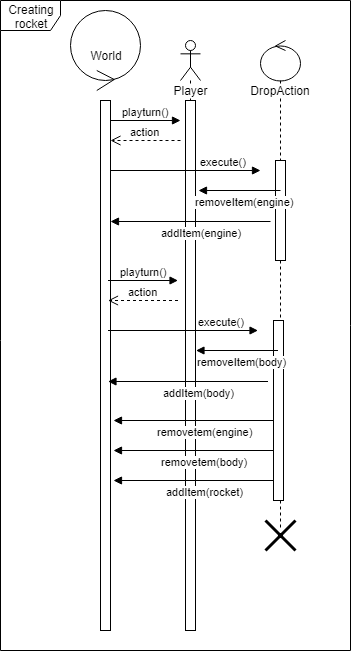

The diagram above was exported from draw.io. Its source (the exported page's mxGraphModel, read from the mxfile embedded in the PNG):
<mxGraphModel dx="2226" dy="777" grid="1" gridSize="10" guides="1" tooltips="1" connect="1" arrows="1" fold="1" page="1" pageScale="1" pageWidth="1169" pageHeight="827" math="0" shadow="0">
  <root>
    <mxCell id="EShlnypbbprL4UgvTZj3-0" />
    <mxCell id="EShlnypbbprL4UgvTZj3-1" parent="EShlnypbbprL4UgvTZj3-0" />
    <mxCell id="EShlnypbbprL4UgvTZj3-2" value="World" style="ellipse;shape=umlControl;whiteSpace=wrap;html=1;flipV=1;flipH=1;" vertex="1" parent="EShlnypbbprL4UgvTZj3-1">
      <mxGeometry x="200" y="60" width="70" height="80" as="geometry" />
    </mxCell>
    <mxCell id="EShlnypbbprL4UgvTZj3-3" value="" style="html=1;points=[];perimeter=orthogonalPerimeter;" vertex="1" parent="EShlnypbbprL4UgvTZj3-1">
      <mxGeometry x="230" y="150" width="10" height="530" as="geometry" />
    </mxCell>
    <mxCell id="EShlnypbbprL4UgvTZj3-4" value="Player" style="shape=umlLifeline;participant=umlActor;perimeter=lifelinePerimeter;whiteSpace=wrap;html=1;container=1;collapsible=0;recursiveResize=0;verticalAlign=top;spacingTop=36;labelBackgroundColor=#ffffff;outlineConnect=0;" vertex="1" parent="EShlnypbbprL4UgvTZj3-1">
      <mxGeometry x="310" y="90" width="20" height="590" as="geometry" />
    </mxCell>
    <mxCell id="EShlnypbbprL4UgvTZj3-5" value="" style="html=1;points=[];perimeter=orthogonalPerimeter;" vertex="1" parent="EShlnypbbprL4UgvTZj3-4">
      <mxGeometry x="5" y="60" width="10" height="530" as="geometry" />
    </mxCell>
    <mxCell id="EShlnypbbprL4UgvTZj3-7" value="DropAction" style="shape=umlLifeline;participant=umlControl;perimeter=lifelinePerimeter;whiteSpace=wrap;html=1;container=1;collapsible=0;recursiveResize=0;verticalAlign=top;spacingTop=36;labelBackgroundColor=#ffffff;outlineConnect=0;" vertex="1" parent="EShlnypbbprL4UgvTZj3-1">
      <mxGeometry x="390" y="90" width="40" height="490" as="geometry" />
    </mxCell>
    <mxCell id="EShlnypbbprL4UgvTZj3-8" value="" style="html=1;points=[];perimeter=orthogonalPerimeter;" vertex="1" parent="EShlnypbbprL4UgvTZj3-7">
      <mxGeometry x="15" y="120" width="10" height="100" as="geometry" />
    </mxCell>
    <mxCell id="EShlnypbbprL4UgvTZj3-30" value="" style="html=1;points=[];perimeter=orthogonalPerimeter;" vertex="1" parent="EShlnypbbprL4UgvTZj3-7">
      <mxGeometry x="13" y="280" width="10" height="180" as="geometry" />
    </mxCell>
    <mxCell id="EShlnypbbprL4UgvTZj3-31" value="playturn()" style="html=1;verticalAlign=bottom;endArrow=block;" edge="1" parent="EShlnypbbprL4UgvTZj3-7">
      <mxGeometry width="80" relative="1" as="geometry">
        <mxPoint x="-152.5" y="240" as="sourcePoint" />
        <mxPoint x="-82.5" y="240" as="targetPoint" />
      </mxGeometry>
    </mxCell>
    <mxCell id="EShlnypbbprL4UgvTZj3-32" value="action" style="html=1;verticalAlign=bottom;endArrow=open;dashed=1;endSize=8;" edge="1" parent="EShlnypbbprL4UgvTZj3-7">
      <mxGeometry relative="1" as="geometry">
        <mxPoint x="-82.5" y="260" as="sourcePoint" />
        <mxPoint x="-152.5" y="260" as="targetPoint" />
      </mxGeometry>
    </mxCell>
    <mxCell id="EShlnypbbprL4UgvTZj3-33" value="execute()" style="html=1;verticalAlign=bottom;endArrow=block;" edge="1" parent="EShlnypbbprL4UgvTZj3-7">
      <mxGeometry x="0.5047" width="80" relative="1" as="geometry">
        <mxPoint x="-152.5" y="290" as="sourcePoint" />
        <mxPoint x="-2.5" y="290" as="targetPoint" />
        <mxPoint as="offset" />
      </mxGeometry>
    </mxCell>
    <mxCell id="EShlnypbbprL4UgvTZj3-34" value="addItem(body)" style="html=1;verticalAlign=bottom;endArrow=block;" edge="1" parent="EShlnypbbprL4UgvTZj3-7">
      <mxGeometry x="-0.1313" y="20" width="80" relative="1" as="geometry">
        <mxPoint x="7.5" y="341" as="sourcePoint" />
        <mxPoint x="-152.5" y="341" as="targetPoint" />
        <mxPoint as="offset" />
      </mxGeometry>
    </mxCell>
    <mxCell id="EShlnypbbprL4UgvTZj3-35" value="removeItem(body)" style="html=1;verticalAlign=bottom;endArrow=block;" edge="1" parent="EShlnypbbprL4UgvTZj3-7">
      <mxGeometry x="-0.1144" y="20" width="80" relative="1" as="geometry">
        <mxPoint x="17.5" y="310" as="sourcePoint" />
        <mxPoint x="-64.5" y="310" as="targetPoint" />
        <mxPoint as="offset" />
      </mxGeometry>
    </mxCell>
    <mxCell id="EShlnypbbprL4UgvTZj3-9" value="" style="shape=umlDestroy;whiteSpace=wrap;html=1;strokeWidth=3;" vertex="1" parent="EShlnypbbprL4UgvTZj3-7">
      <mxGeometry x="5" y="480" width="30" height="30" as="geometry" />
    </mxCell>
    <mxCell id="EShlnypbbprL4UgvTZj3-14" value="playturn()" style="html=1;verticalAlign=bottom;endArrow=block;" edge="1" parent="EShlnypbbprL4UgvTZj3-1">
      <mxGeometry width="80" relative="1" as="geometry">
        <mxPoint x="240" y="170" as="sourcePoint" />
        <mxPoint x="310" y="170" as="targetPoint" />
      </mxGeometry>
    </mxCell>
    <mxCell id="EShlnypbbprL4UgvTZj3-15" value="action" style="html=1;verticalAlign=bottom;endArrow=open;dashed=1;endSize=8;" edge="1" parent="EShlnypbbprL4UgvTZj3-1">
      <mxGeometry relative="1" as="geometry">
        <mxPoint x="310" y="190" as="sourcePoint" />
        <mxPoint x="240" y="190" as="targetPoint" />
      </mxGeometry>
    </mxCell>
    <mxCell id="EShlnypbbprL4UgvTZj3-16" value="execute()" style="html=1;verticalAlign=bottom;endArrow=block;" edge="1" parent="EShlnypbbprL4UgvTZj3-1">
      <mxGeometry x="0.5047" width="80" relative="1" as="geometry">
        <mxPoint x="240" y="220" as="sourcePoint" />
        <mxPoint x="390" y="220" as="targetPoint" />
        <mxPoint as="offset" />
      </mxGeometry>
    </mxCell>
    <mxCell id="EShlnypbbprL4UgvTZj3-19" value="addItem(engine)" style="html=1;verticalAlign=bottom;endArrow=block;" edge="1" parent="EShlnypbbprL4UgvTZj3-1">
      <mxGeometry x="-0.1313" y="20" width="80" relative="1" as="geometry">
        <mxPoint x="400" y="271" as="sourcePoint" />
        <mxPoint x="240" y="271" as="targetPoint" />
        <mxPoint as="offset" />
      </mxGeometry>
    </mxCell>
    <mxCell id="EShlnypbbprL4UgvTZj3-10" value="removeItem(engine)" style="html=1;verticalAlign=bottom;endArrow=block;" edge="1" parent="EShlnypbbprL4UgvTZj3-1">
      <mxGeometry x="-0.1144" y="20" width="80" relative="1" as="geometry">
        <mxPoint x="410" y="240" as="sourcePoint" />
        <mxPoint x="328" y="240" as="targetPoint" />
        <mxPoint as="offset" />
      </mxGeometry>
    </mxCell>
    <mxCell id="EShlnypbbprL4UgvTZj3-42" value="removetem(engine)" style="html=1;verticalAlign=bottom;endArrow=block;" edge="1" parent="EShlnypbbprL4UgvTZj3-1">
      <mxGeometry x="-0.1313" y="20" width="80" relative="1" as="geometry">
        <mxPoint x="403" y="470" as="sourcePoint" />
        <mxPoint x="243" y="470" as="targetPoint" />
        <mxPoint as="offset" />
      </mxGeometry>
    </mxCell>
    <mxCell id="EShlnypbbprL4UgvTZj3-43" value="removetem(body)" style="html=1;verticalAlign=bottom;endArrow=block;" edge="1" parent="EShlnypbbprL4UgvTZj3-1">
      <mxGeometry x="-0.1313" y="20" width="80" relative="1" as="geometry">
        <mxPoint x="403" y="500" as="sourcePoint" />
        <mxPoint x="243" y="500" as="targetPoint" />
        <mxPoint as="offset" />
      </mxGeometry>
    </mxCell>
    <mxCell id="EShlnypbbprL4UgvTZj3-44" value="addItem(rocket)" style="html=1;verticalAlign=bottom;endArrow=block;" edge="1" parent="EShlnypbbprL4UgvTZj3-1">
      <mxGeometry x="-0.1313" y="20" width="80" relative="1" as="geometry">
        <mxPoint x="403" y="530" as="sourcePoint" />
        <mxPoint x="243" y="530" as="targetPoint" />
        <mxPoint as="offset" />
      </mxGeometry>
    </mxCell>
    <mxCell id="EShlnypbbprL4UgvTZj3-45" value="Creating rocket" style="shape=umlFrame;whiteSpace=wrap;html=1;" vertex="1" parent="EShlnypbbprL4UgvTZj3-1">
      <mxGeometry x="130" y="50" width="350" height="650" as="geometry" />
    </mxCell>
  </root>
</mxGraphModel>